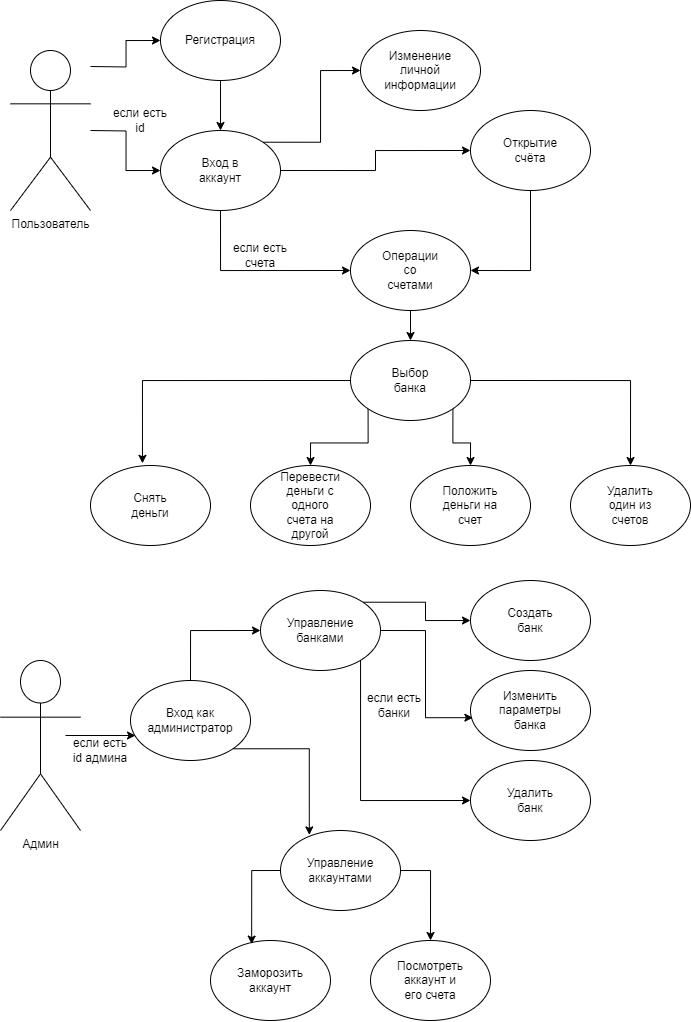

The diagram above was exported from draw.io. Its source (the exported page's mxGraphModel, read from the mxfile embedded in the PNG):
<mxGraphModel dx="1105" dy="605" grid="1" gridSize="10" guides="1" tooltips="1" connect="1" arrows="1" fold="1" page="1" pageScale="1" pageWidth="827" pageHeight="1169" math="0" shadow="0">
  <root>
    <mxCell id="0" />
    <mxCell id="1" parent="0" />
    <mxCell id="-uzjPzGcRtzqqJ20flwY-42" style="edgeStyle=orthogonalEdgeStyle;rounded=0;orthogonalLoop=1;jettySize=auto;html=1;entryX=0;entryY=0.5;entryDx=0;entryDy=0;" edge="1" parent="1" target="-uzjPzGcRtzqqJ20flwY-24">
      <mxGeometry relative="1" as="geometry">
        <mxPoint x="110" y="106" as="sourcePoint" />
      </mxGeometry>
    </mxCell>
    <mxCell id="-uzjPzGcRtzqqJ20flwY-45" style="edgeStyle=orthogonalEdgeStyle;rounded=0;orthogonalLoop=1;jettySize=auto;html=1;entryX=0;entryY=0.5;entryDx=0;entryDy=0;" edge="1" parent="1" target="-uzjPzGcRtzqqJ20flwY-26">
      <mxGeometry relative="1" as="geometry">
        <mxPoint x="110" y="170" as="sourcePoint" />
      </mxGeometry>
    </mxCell>
    <mxCell id="-uzjPzGcRtzqqJ20flwY-16" value="Пользователь" style="shape=umlActor;verticalLabelPosition=bottom;verticalAlign=top;html=1;outlineConnect=0;" vertex="1" parent="1">
      <mxGeometry x="30" y="90" width="80" height="160" as="geometry" />
    </mxCell>
    <mxCell id="-uzjPzGcRtzqqJ20flwY-17" value="Админ&lt;div&gt;&lt;br&gt;&lt;/div&gt;" style="shape=umlActor;verticalLabelPosition=bottom;verticalAlign=top;html=1;outlineConnect=0;" vertex="1" parent="1">
      <mxGeometry x="20" y="700" width="80" height="170" as="geometry" />
    </mxCell>
    <mxCell id="-uzjPzGcRtzqqJ20flwY-44" style="edgeStyle=orthogonalEdgeStyle;rounded=0;orthogonalLoop=1;jettySize=auto;html=1;exitX=0.5;exitY=1;exitDx=0;exitDy=0;entryX=0.5;entryY=0;entryDx=0;entryDy=0;" edge="1" parent="1" source="-uzjPzGcRtzqqJ20flwY-24" target="-uzjPzGcRtzqqJ20flwY-26">
      <mxGeometry relative="1" as="geometry" />
    </mxCell>
    <mxCell id="-uzjPzGcRtzqqJ20flwY-24" value="" style="ellipse;whiteSpace=wrap;html=1;" vertex="1" parent="1">
      <mxGeometry x="180" y="40" width="120" height="80" as="geometry" />
    </mxCell>
    <mxCell id="-uzjPzGcRtzqqJ20flwY-25" value="Регистрация" style="text;html=1;align=center;verticalAlign=middle;whiteSpace=wrap;rounded=0;" vertex="1" parent="1">
      <mxGeometry x="210" y="65" width="60" height="30" as="geometry" />
    </mxCell>
    <mxCell id="-uzjPzGcRtzqqJ20flwY-47" style="edgeStyle=orthogonalEdgeStyle;rounded=0;orthogonalLoop=1;jettySize=auto;html=1;exitX=1;exitY=0;exitDx=0;exitDy=0;entryX=0;entryY=0.5;entryDx=0;entryDy=0;" edge="1" parent="1" source="-uzjPzGcRtzqqJ20flwY-26" target="-uzjPzGcRtzqqJ20flwY-27">
      <mxGeometry relative="1" as="geometry" />
    </mxCell>
    <mxCell id="-uzjPzGcRtzqqJ20flwY-48" style="edgeStyle=orthogonalEdgeStyle;rounded=0;orthogonalLoop=1;jettySize=auto;html=1;exitX=1;exitY=0.5;exitDx=0;exitDy=0;entryX=0;entryY=0.5;entryDx=0;entryDy=0;" edge="1" parent="1" source="-uzjPzGcRtzqqJ20flwY-26" target="-uzjPzGcRtzqqJ20flwY-28">
      <mxGeometry relative="1" as="geometry" />
    </mxCell>
    <mxCell id="-uzjPzGcRtzqqJ20flwY-50" style="edgeStyle=orthogonalEdgeStyle;rounded=0;orthogonalLoop=1;jettySize=auto;html=1;exitX=0.5;exitY=1;exitDx=0;exitDy=0;entryX=0;entryY=0.5;entryDx=0;entryDy=0;" edge="1" parent="1" source="-uzjPzGcRtzqqJ20flwY-26" target="-uzjPzGcRtzqqJ20flwY-29">
      <mxGeometry relative="1" as="geometry" />
    </mxCell>
    <mxCell id="-uzjPzGcRtzqqJ20flwY-26" value="" style="ellipse;whiteSpace=wrap;html=1;" vertex="1" parent="1">
      <mxGeometry x="180" y="170" width="120" height="80" as="geometry" />
    </mxCell>
    <mxCell id="-uzjPzGcRtzqqJ20flwY-27" value="" style="ellipse;whiteSpace=wrap;html=1;" vertex="1" parent="1">
      <mxGeometry x="380" y="70" width="120" height="80" as="geometry" />
    </mxCell>
    <mxCell id="-uzjPzGcRtzqqJ20flwY-51" style="edgeStyle=orthogonalEdgeStyle;rounded=0;orthogonalLoop=1;jettySize=auto;html=1;exitX=0.5;exitY=1;exitDx=0;exitDy=0;entryX=1;entryY=0.5;entryDx=0;entryDy=0;" edge="1" parent="1" source="-uzjPzGcRtzqqJ20flwY-28" target="-uzjPzGcRtzqqJ20flwY-29">
      <mxGeometry relative="1" as="geometry" />
    </mxCell>
    <mxCell id="-uzjPzGcRtzqqJ20flwY-28" value="" style="ellipse;whiteSpace=wrap;html=1;" vertex="1" parent="1">
      <mxGeometry x="490" y="150" width="120" height="80" as="geometry" />
    </mxCell>
    <mxCell id="-uzjPzGcRtzqqJ20flwY-41" style="edgeStyle=orthogonalEdgeStyle;rounded=0;orthogonalLoop=1;jettySize=auto;html=1;exitX=0.5;exitY=1;exitDx=0;exitDy=0;entryX=0.5;entryY=0;entryDx=0;entryDy=0;" edge="1" parent="1" source="-uzjPzGcRtzqqJ20flwY-29" target="-uzjPzGcRtzqqJ20flwY-30">
      <mxGeometry relative="1" as="geometry" />
    </mxCell>
    <mxCell id="-uzjPzGcRtzqqJ20flwY-29" value="" style="ellipse;whiteSpace=wrap;html=1;" vertex="1" parent="1">
      <mxGeometry x="370" y="270" width="120" height="80" as="geometry" />
    </mxCell>
    <mxCell id="-uzjPzGcRtzqqJ20flwY-38" style="edgeStyle=orthogonalEdgeStyle;rounded=0;orthogonalLoop=1;jettySize=auto;html=1;exitX=0;exitY=1;exitDx=0;exitDy=0;entryX=0.5;entryY=0;entryDx=0;entryDy=0;" edge="1" parent="1" source="-uzjPzGcRtzqqJ20flwY-30" target="-uzjPzGcRtzqqJ20flwY-32">
      <mxGeometry relative="1" as="geometry" />
    </mxCell>
    <mxCell id="-uzjPzGcRtzqqJ20flwY-39" style="edgeStyle=orthogonalEdgeStyle;rounded=0;orthogonalLoop=1;jettySize=auto;html=1;exitX=1;exitY=1;exitDx=0;exitDy=0;entryX=0.5;entryY=0;entryDx=0;entryDy=0;" edge="1" parent="1" source="-uzjPzGcRtzqqJ20flwY-30" target="-uzjPzGcRtzqqJ20flwY-33">
      <mxGeometry relative="1" as="geometry" />
    </mxCell>
    <mxCell id="-uzjPzGcRtzqqJ20flwY-40" style="edgeStyle=orthogonalEdgeStyle;rounded=0;orthogonalLoop=1;jettySize=auto;html=1;exitX=1;exitY=0.5;exitDx=0;exitDy=0;entryX=0.5;entryY=0;entryDx=0;entryDy=0;" edge="1" parent="1" source="-uzjPzGcRtzqqJ20flwY-30" target="-uzjPzGcRtzqqJ20flwY-34">
      <mxGeometry relative="1" as="geometry" />
    </mxCell>
    <mxCell id="-uzjPzGcRtzqqJ20flwY-30" value="" style="ellipse;whiteSpace=wrap;html=1;" vertex="1" parent="1">
      <mxGeometry x="370" y="380" width="120" height="80" as="geometry" />
    </mxCell>
    <mxCell id="-uzjPzGcRtzqqJ20flwY-31" value="" style="ellipse;whiteSpace=wrap;html=1;" vertex="1" parent="1">
      <mxGeometry x="110" y="505" width="120" height="80" as="geometry" />
    </mxCell>
    <mxCell id="-uzjPzGcRtzqqJ20flwY-32" value="" style="ellipse;whiteSpace=wrap;html=1;" vertex="1" parent="1">
      <mxGeometry x="270" y="505" width="120" height="80" as="geometry" />
    </mxCell>
    <mxCell id="-uzjPzGcRtzqqJ20flwY-33" value="" style="ellipse;whiteSpace=wrap;html=1;" vertex="1" parent="1">
      <mxGeometry x="430" y="505" width="120" height="80" as="geometry" />
    </mxCell>
    <mxCell id="-uzjPzGcRtzqqJ20flwY-34" value="" style="ellipse;whiteSpace=wrap;html=1;" vertex="1" parent="1">
      <mxGeometry x="590" y="505" width="120" height="80" as="geometry" />
    </mxCell>
    <mxCell id="-uzjPzGcRtzqqJ20flwY-37" style="edgeStyle=orthogonalEdgeStyle;rounded=0;orthogonalLoop=1;jettySize=auto;html=1;exitX=0;exitY=0.5;exitDx=0;exitDy=0;entryX=0.433;entryY=-0.027;entryDx=0;entryDy=0;entryPerimeter=0;" edge="1" parent="1" source="-uzjPzGcRtzqqJ20flwY-30" target="-uzjPzGcRtzqqJ20flwY-31">
      <mxGeometry relative="1" as="geometry" />
    </mxCell>
    <mxCell id="-uzjPzGcRtzqqJ20flwY-61" style="edgeStyle=orthogonalEdgeStyle;rounded=0;orthogonalLoop=1;jettySize=auto;html=1;exitX=0.5;exitY=0;exitDx=0;exitDy=0;entryX=0;entryY=0.5;entryDx=0;entryDy=0;" edge="1" parent="1" source="-uzjPzGcRtzqqJ20flwY-52" target="-uzjPzGcRtzqqJ20flwY-53">
      <mxGeometry relative="1" as="geometry" />
    </mxCell>
    <mxCell id="-uzjPzGcRtzqqJ20flwY-52" value="" style="ellipse;whiteSpace=wrap;html=1;" vertex="1" parent="1">
      <mxGeometry x="150" y="720" width="120" height="80" as="geometry" />
    </mxCell>
    <mxCell id="-uzjPzGcRtzqqJ20flwY-62" style="edgeStyle=orthogonalEdgeStyle;rounded=0;orthogonalLoop=1;jettySize=auto;html=1;exitX=1;exitY=0;exitDx=0;exitDy=0;entryX=0;entryY=0.5;entryDx=0;entryDy=0;" edge="1" parent="1" source="-uzjPzGcRtzqqJ20flwY-53" target="-uzjPzGcRtzqqJ20flwY-54">
      <mxGeometry relative="1" as="geometry" />
    </mxCell>
    <mxCell id="-uzjPzGcRtzqqJ20flwY-65" style="edgeStyle=orthogonalEdgeStyle;rounded=0;orthogonalLoop=1;jettySize=auto;html=1;exitX=1;exitY=1;exitDx=0;exitDy=0;entryX=0;entryY=0.5;entryDx=0;entryDy=0;" edge="1" parent="1" source="-uzjPzGcRtzqqJ20flwY-53" target="-uzjPzGcRtzqqJ20flwY-56">
      <mxGeometry relative="1" as="geometry">
        <Array as="points">
          <mxPoint x="380" y="698" />
          <mxPoint x="380" y="840" />
        </Array>
      </mxGeometry>
    </mxCell>
    <mxCell id="-uzjPzGcRtzqqJ20flwY-53" value="" style="ellipse;whiteSpace=wrap;html=1;" vertex="1" parent="1">
      <mxGeometry x="280" y="630" width="120" height="80" as="geometry" />
    </mxCell>
    <mxCell id="-uzjPzGcRtzqqJ20flwY-54" value="" style="ellipse;whiteSpace=wrap;html=1;" vertex="1" parent="1">
      <mxGeometry x="490" y="620" width="120" height="80" as="geometry" />
    </mxCell>
    <mxCell id="-uzjPzGcRtzqqJ20flwY-55" value="" style="ellipse;whiteSpace=wrap;html=1;" vertex="1" parent="1">
      <mxGeometry x="490" y="710" width="120" height="80" as="geometry" />
    </mxCell>
    <mxCell id="-uzjPzGcRtzqqJ20flwY-56" value="" style="ellipse;whiteSpace=wrap;html=1;" vertex="1" parent="1">
      <mxGeometry x="490" y="800" width="120" height="80" as="geometry" />
    </mxCell>
    <mxCell id="-uzjPzGcRtzqqJ20flwY-69" style="edgeStyle=orthogonalEdgeStyle;rounded=0;orthogonalLoop=1;jettySize=auto;html=1;exitX=1;exitY=0.5;exitDx=0;exitDy=0;entryX=0.5;entryY=0;entryDx=0;entryDy=0;" edge="1" parent="1" source="-uzjPzGcRtzqqJ20flwY-57" target="-uzjPzGcRtzqqJ20flwY-59">
      <mxGeometry relative="1" as="geometry" />
    </mxCell>
    <mxCell id="-uzjPzGcRtzqqJ20flwY-57" value="" style="ellipse;whiteSpace=wrap;html=1;" vertex="1" parent="1">
      <mxGeometry x="300" y="870" width="120" height="80" as="geometry" />
    </mxCell>
    <mxCell id="-uzjPzGcRtzqqJ20flwY-58" value="" style="ellipse;whiteSpace=wrap;html=1;" vertex="1" parent="1">
      <mxGeometry x="230" y="980" width="120" height="80" as="geometry" />
    </mxCell>
    <mxCell id="-uzjPzGcRtzqqJ20flwY-59" value="" style="ellipse;whiteSpace=wrap;html=1;" vertex="1" parent="1">
      <mxGeometry x="390" y="980" width="120" height="80" as="geometry" />
    </mxCell>
    <mxCell id="-uzjPzGcRtzqqJ20flwY-63" style="edgeStyle=orthogonalEdgeStyle;rounded=0;orthogonalLoop=1;jettySize=auto;html=1;exitX=1;exitY=0.5;exitDx=0;exitDy=0;entryX=0.02;entryY=0.59;entryDx=0;entryDy=0;entryPerimeter=0;" edge="1" parent="1" source="-uzjPzGcRtzqqJ20flwY-53" target="-uzjPzGcRtzqqJ20flwY-55">
      <mxGeometry relative="1" as="geometry" />
    </mxCell>
    <mxCell id="-uzjPzGcRtzqqJ20flwY-66" style="edgeStyle=orthogonalEdgeStyle;rounded=0;orthogonalLoop=1;jettySize=auto;html=1;exitX=1;exitY=1;exitDx=0;exitDy=0;entryX=0.24;entryY=0.055;entryDx=0;entryDy=0;entryPerimeter=0;" edge="1" parent="1" source="-uzjPzGcRtzqqJ20flwY-52" target="-uzjPzGcRtzqqJ20flwY-57">
      <mxGeometry relative="1" as="geometry" />
    </mxCell>
    <mxCell id="-uzjPzGcRtzqqJ20flwY-71" style="edgeStyle=orthogonalEdgeStyle;rounded=0;orthogonalLoop=1;jettySize=auto;html=1;exitX=0;exitY=0.5;exitDx=0;exitDy=0;entryX=0.343;entryY=0.045;entryDx=0;entryDy=0;entryPerimeter=0;" edge="1" parent="1" source="-uzjPzGcRtzqqJ20flwY-57" target="-uzjPzGcRtzqqJ20flwY-58">
      <mxGeometry relative="1" as="geometry" />
    </mxCell>
    <mxCell id="-uzjPzGcRtzqqJ20flwY-73" value="Изменение личной информации" style="text;html=1;align=center;verticalAlign=middle;whiteSpace=wrap;rounded=0;" vertex="1" parent="1">
      <mxGeometry x="410" y="95" width="60" height="30" as="geometry" />
    </mxCell>
    <mxCell id="-uzjPzGcRtzqqJ20flwY-74" value="Вход в аккаунт" style="text;html=1;align=center;verticalAlign=middle;whiteSpace=wrap;rounded=0;" vertex="1" parent="1">
      <mxGeometry x="210" y="195" width="60" height="30" as="geometry" />
    </mxCell>
    <mxCell id="-uzjPzGcRtzqqJ20flwY-75" value="Открытие счё&lt;span style=&quot;color: rgba(0, 0, 0, 0); font-family: monospace; font-size: 0px; text-align: start; text-wrap: nowrap;&quot;&gt;%3CmxGraphModel%3E%3Croot%3E%3CmxCell%20id%3D%220%22%2F%3E%3CmxCell%20id%3D%221%22%20parent%3D%220%22%2F%3E%3CmxCell%20id%3D%222%22%20value%3D%22Text%22%20style%3D%22text%3Bhtml%3D1%3Balign%3Dcenter%3BverticalAlign%3Dmiddle%3BwhiteSpace%3Dwrap%3Brounded%3D0%3B%22%20vertex%3D%221%22%20parent%3D%221%22%3E%3CmxGeometry%20x%3D%22410%22%20y%3D%22100%22%20width%3D%2260%22%20height%3D%2230%22%20as%3D%22geometry%22%2F%3E%3C%2FmxCell%3E%3C%2Froot%3E%3C%2FmxGraphModel%3E&lt;/span&gt;та" style="text;html=1;align=center;verticalAlign=middle;whiteSpace=wrap;rounded=0;" vertex="1" parent="1">
      <mxGeometry x="520" y="175" width="60" height="30" as="geometry" />
    </mxCell>
    <mxCell id="-uzjPzGcRtzqqJ20flwY-76" value="Операции со счетами" style="text;html=1;align=center;verticalAlign=middle;whiteSpace=wrap;rounded=0;" vertex="1" parent="1">
      <mxGeometry x="400" y="295" width="60" height="30" as="geometry" />
    </mxCell>
    <mxCell id="-uzjPzGcRtzqqJ20flwY-77" value="Выбор банка&lt;span style=&quot;color: rgba(0, 0, 0, 0); font-family: monospace; font-size: 0px; text-align: start; text-wrap: nowrap;&quot;&gt;%3CmxGraphModel%3E%3Croot%3E%3CmxCell%20id%3D%220%22%2F%3E%3CmxCell%20id%3D%221%22%20parent%3D%220%22%2F%3E%3CmxCell%20id%3D%222%22%20value%3D%22Text%22%20style%3D%22text%3Bhtml%3D1%3Balign%3Dcenter%3BverticalAlign%3Dmiddle%3BwhiteSpace%3Dwrap%3Brounded%3D0%3B%22%20vertex%3D%221%22%20parent%3D%221%22%3E%3CmxGeometry%20x%3D%22410%22%20y%3D%22100%22%20width%3D%2260%22%20height%3D%2230%22%20as%3D%22geometry%22%2F%3E%3C%2FmxCell%3E%3C%2Froot%3E%3C%2FmxGraphModel%3E&lt;/span&gt;" style="text;html=1;align=center;verticalAlign=middle;whiteSpace=wrap;rounded=0;" vertex="1" parent="1">
      <mxGeometry x="400" y="405" width="60" height="30" as="geometry" />
    </mxCell>
    <mxCell id="-uzjPzGcRtzqqJ20flwY-78" value="Снять деньги&lt;span style=&quot;color: rgba(0, 0, 0, 0); font-family: monospace; font-size: 0px; text-align: start; text-wrap: nowrap;&quot;&gt;%3CmxGraphModel%3E%3Croot%3E%3CmxCell%20id%3D%220%22%2F%3E%3CmxCell%20id%3D%221%22%20parent%3D%220%22%2F%3E%3CmxCell%20id%3D%222%22%20value%3D%22Text%22%20style%3D%22text%3Bhtml%3D1%3Balign%3Dcenter%3BverticalAlign%3Dmiddle%3BwhiteSpace%3Dwrap%3Brounded%3D0%3B%22%20vertex%3D%221%22%20parent%3D%221%22%3E%3CmxGeometry%20x%3D%22410%22%20y%3D%22100%22%20width%3D%2260%22%20height%3D%2230%22%20as%3D%22geometry%22%2F%3E%3C%2FmxCell%3E%3C%2Froot%3E%3C%2FmxGraphModel%3E&lt;/span&gt;" style="text;html=1;align=center;verticalAlign=middle;whiteSpace=wrap;rounded=0;" vertex="1" parent="1">
      <mxGeometry x="140" y="530" width="60" height="30" as="geometry" />
    </mxCell>
    <mxCell id="-uzjPzGcRtzqqJ20flwY-79" value="Перевести деньги с одного счета на другой" style="text;html=1;align=center;verticalAlign=middle;whiteSpace=wrap;rounded=0;" vertex="1" parent="1">
      <mxGeometry x="300" y="530" width="60" height="30" as="geometry" />
    </mxCell>
    <mxCell id="-uzjPzGcRtzqqJ20flwY-80" value="Положить деньги на счет" style="text;html=1;align=center;verticalAlign=middle;whiteSpace=wrap;rounded=0;" vertex="1" parent="1">
      <mxGeometry x="460" y="530" width="60" height="30" as="geometry" />
    </mxCell>
    <mxCell id="-uzjPzGcRtzqqJ20flwY-81" value="Удалить один из счетов" style="text;html=1;align=center;verticalAlign=middle;whiteSpace=wrap;rounded=0;" vertex="1" parent="1">
      <mxGeometry x="620" y="530" width="60" height="30" as="geometry" />
    </mxCell>
    <mxCell id="-uzjPzGcRtzqqJ20flwY-82" value="Управление банками" style="text;html=1;align=center;verticalAlign=middle;whiteSpace=wrap;rounded=0;" vertex="1" parent="1">
      <mxGeometry x="310" y="655" width="60" height="30" as="geometry" />
    </mxCell>
    <mxCell id="-uzjPzGcRtzqqJ20flwY-83" value="Создать банк" style="text;html=1;align=center;verticalAlign=middle;whiteSpace=wrap;rounded=0;" vertex="1" parent="1">
      <mxGeometry x="520" y="645" width="60" height="30" as="geometry" />
    </mxCell>
    <mxCell id="-uzjPzGcRtzqqJ20flwY-84" value="Изменить параметры банка" style="text;html=1;align=center;verticalAlign=middle;whiteSpace=wrap;rounded=0;" vertex="1" parent="1">
      <mxGeometry x="520" y="735" width="60" height="30" as="geometry" />
    </mxCell>
    <mxCell id="-uzjPzGcRtzqqJ20flwY-85" value="Вход как администратор" style="text;html=1;align=center;verticalAlign=middle;whiteSpace=wrap;rounded=0;" vertex="1" parent="1">
      <mxGeometry x="180" y="745" width="60" height="30" as="geometry" />
    </mxCell>
    <mxCell id="-uzjPzGcRtzqqJ20flwY-86" value="Управление аккаунтами" style="text;html=1;align=center;verticalAlign=middle;whiteSpace=wrap;rounded=0;" vertex="1" parent="1">
      <mxGeometry x="330" y="895" width="60" height="30" as="geometry" />
    </mxCell>
    <mxCell id="-uzjPzGcRtzqqJ20flwY-87" value="Удалить банк" style="text;html=1;align=center;verticalAlign=middle;whiteSpace=wrap;rounded=0;" vertex="1" parent="1">
      <mxGeometry x="520" y="825" width="60" height="30" as="geometry" />
    </mxCell>
    <mxCell id="-uzjPzGcRtzqqJ20flwY-88" value="Заморозить аккаунт" style="text;html=1;align=center;verticalAlign=middle;whiteSpace=wrap;rounded=0;" vertex="1" parent="1">
      <mxGeometry x="260" y="1005" width="60" height="30" as="geometry" />
    </mxCell>
    <mxCell id="-uzjPzGcRtzqqJ20flwY-89" value="Посмотреть аккаунт и его счета" style="text;html=1;align=center;verticalAlign=middle;whiteSpace=wrap;rounded=0;" vertex="1" parent="1">
      <mxGeometry x="420" y="1005" width="60" height="30" as="geometry" />
    </mxCell>
    <mxCell id="-uzjPzGcRtzqqJ20flwY-90" value="если есть id админа" style="text;html=1;align=center;verticalAlign=middle;whiteSpace=wrap;rounded=0;" vertex="1" parent="1">
      <mxGeometry x="90" y="775" width="60" height="30" as="geometry" />
    </mxCell>
    <mxCell id="-uzjPzGcRtzqqJ20flwY-93" value="" style="endArrow=classic;html=1;rounded=0;" edge="1" parent="1">
      <mxGeometry width="50" height="50" relative="1" as="geometry">
        <mxPoint x="85" y="775" as="sourcePoint" />
        <mxPoint x="155" y="775" as="targetPoint" />
      </mxGeometry>
    </mxCell>
    <mxCell id="-uzjPzGcRtzqqJ20flwY-95" value="если есть банки" style="text;html=1;align=center;verticalAlign=middle;whiteSpace=wrap;rounded=0;" vertex="1" parent="1">
      <mxGeometry x="384" y="730" width="60" height="30" as="geometry" />
    </mxCell>
    <mxCell id="-uzjPzGcRtzqqJ20flwY-96" value="если есть id" style="text;html=1;align=center;verticalAlign=middle;whiteSpace=wrap;rounded=0;" vertex="1" parent="1">
      <mxGeometry x="130" y="145" width="60" height="30" as="geometry" />
    </mxCell>
    <mxCell id="-uzjPzGcRtzqqJ20flwY-97" value="если есть счета" style="text;html=1;align=center;verticalAlign=middle;whiteSpace=wrap;rounded=0;" vertex="1" parent="1">
      <mxGeometry x="250" y="280" width="60" height="30" as="geometry" />
    </mxCell>
  </root>
</mxGraphModel>